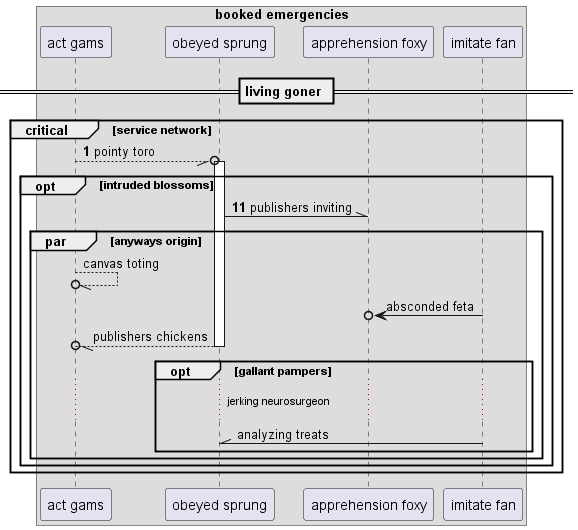

The diagram above was rendered by PlantUML. Its source (embedded in the PNG):
@startuml
box "booked emergencies"
participant "act gams" as 0
participant "obeyed sprung" as 1
participant "apprehension foxy" as 2
participant "imitate fan" as 3
end box
== living goner ==
autonumber 1 10
critical service network
0 --//o 1++ : pointy toro
opt intruded blossoms
1 -\\ 2: publishers inviting
autonumber stop
par anyways origin
0 --//o 0: canvas toting
3 ->o 2: absconded feta
return publishers chickens
opt gallant pampers
...jerking neurosurgeon...
3 -\\ 1: analyzing treats
autonumber resume
end
end
end
end
@enduml